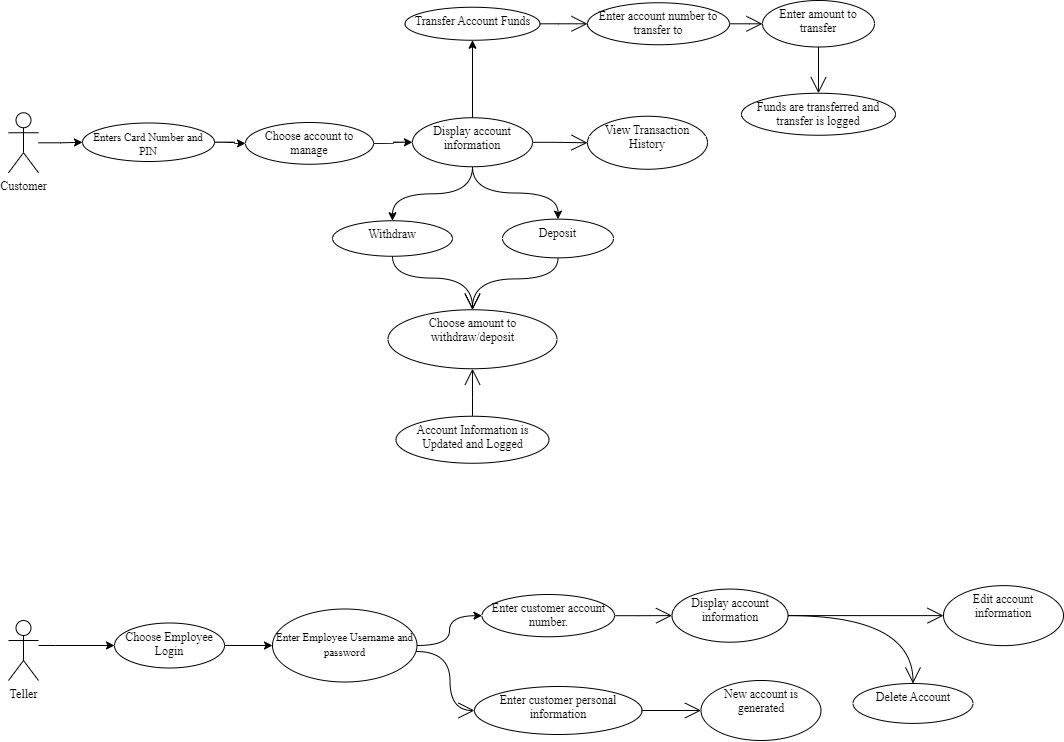

The diagram above was exported from draw.io. Its source (the exported page's mxGraphModel, read from the mxfile embedded in the PNG):
<mxGraphModel dx="1040" dy="637" grid="1" gridSize="10" guides="1" tooltips="1" connect="1" arrows="1" fold="1" page="1" pageScale="1" pageWidth="1100" pageHeight="1700" math="0" shadow="0">
  <root>
    <mxCell id="0" />
    <mxCell id="1" parent="0" />
    <mxCell id="7n3IQqYIq8D8Dg_VY99I-1" value="" style="edgeStyle=orthogonalEdgeStyle;rounded=1;orthogonalLoop=1;jettySize=auto;html=1;curved=1;" parent="1" source="7n3IQqYIq8D8Dg_VY99I-2" target="7n3IQqYIq8D8Dg_VY99I-4" edge="1">
      <mxGeometry relative="1" as="geometry" />
    </mxCell>
    <mxCell id="7n3IQqYIq8D8Dg_VY99I-2" value="&lt;font face=&quot;Times New Roman&quot;&gt;Customer&lt;/font&gt;" style="shape=umlActor;verticalLabelPosition=bottom;verticalAlign=top;html=1;outlineConnect=0;rounded=1;" parent="1" vertex="1">
      <mxGeometry x="29" y="196.25" width="30" height="60" as="geometry" />
    </mxCell>
    <mxCell id="7n3IQqYIq8D8Dg_VY99I-3" value="" style="edgeStyle=orthogonalEdgeStyle;rounded=1;orthogonalLoop=1;jettySize=auto;html=1;fontSize=10;curved=1;" parent="1" source="7n3IQqYIq8D8Dg_VY99I-4" target="7n3IQqYIq8D8Dg_VY99I-6" edge="1">
      <mxGeometry relative="1" as="geometry" />
    </mxCell>
    <mxCell id="7n3IQqYIq8D8Dg_VY99I-4" value="&lt;font style=&quot;font-size: 10px;&quot; face=&quot;Verdana&quot;&gt;&lt;font style=&quot;font-size: 11px;&quot; face=&quot;Times New Roman&quot;&gt;Enters Card Number and PIN&lt;/font&gt;&lt;br&gt;&lt;/font&gt;" style="ellipse;whiteSpace=wrap;html=1;verticalAlign=top;rounded=1;" parent="1" vertex="1">
      <mxGeometry x="103" y="206.5" width="132" height="38.5" as="geometry" />
    </mxCell>
    <mxCell id="7n3IQqYIq8D8Dg_VY99I-5" value="" style="edgeStyle=orthogonalEdgeStyle;rounded=1;orthogonalLoop=1;jettySize=auto;html=1;fontSize=10;curved=1;" parent="1" source="7n3IQqYIq8D8Dg_VY99I-6" target="7n3IQqYIq8D8Dg_VY99I-11" edge="1">
      <mxGeometry relative="1" as="geometry" />
    </mxCell>
    <mxCell id="7n3IQqYIq8D8Dg_VY99I-6" value="&lt;font face=&quot;Times New Roman&quot;&gt;Choose account to manage&lt;/font&gt;" style="ellipse;whiteSpace=wrap;html=1;verticalAlign=top;rounded=1;" parent="1" vertex="1">
      <mxGeometry x="266" y="206" width="128" height="41.75" as="geometry" />
    </mxCell>
    <mxCell id="7n3IQqYIq8D8Dg_VY99I-7" value="" style="edgeStyle=orthogonalEdgeStyle;rounded=1;orthogonalLoop=1;jettySize=auto;html=1;fontSize=10;curved=1;" parent="1" source="7n3IQqYIq8D8Dg_VY99I-11" target="7n3IQqYIq8D8Dg_VY99I-13" edge="1">
      <mxGeometry relative="1" as="geometry" />
    </mxCell>
    <mxCell id="7n3IQqYIq8D8Dg_VY99I-8" value="" style="edgeStyle=orthogonalEdgeStyle;rounded=1;orthogonalLoop=1;jettySize=auto;html=1;fontSize=10;curved=1;" parent="1" source="7n3IQqYIq8D8Dg_VY99I-11" target="7n3IQqYIq8D8Dg_VY99I-15" edge="1">
      <mxGeometry relative="1" as="geometry" />
    </mxCell>
    <mxCell id="7n3IQqYIq8D8Dg_VY99I-9" value="" style="edgeStyle=orthogonalEdgeStyle;rounded=1;orthogonalLoop=1;jettySize=auto;html=1;fontSize=10;curved=1;" parent="1" source="7n3IQqYIq8D8Dg_VY99I-11" target="7n3IQqYIq8D8Dg_VY99I-18" edge="1">
      <mxGeometry relative="1" as="geometry" />
    </mxCell>
    <mxCell id="7n3IQqYIq8D8Dg_VY99I-10" value="" style="edgeStyle=orthogonalEdgeStyle;curved=1;rounded=1;orthogonalLoop=1;jettySize=auto;html=1;fontFamily=Times New Roman;fontSize=11;endArrow=open;startSize=14;endSize=14;" parent="1" source="7n3IQqYIq8D8Dg_VY99I-11" target="7n3IQqYIq8D8Dg_VY99I-26" edge="1">
      <mxGeometry relative="1" as="geometry" />
    </mxCell>
    <mxCell id="7n3IQqYIq8D8Dg_VY99I-11" value="&lt;font face=&quot;Times New Roman&quot;&gt;Display account information&lt;/font&gt;" style="ellipse;whiteSpace=wrap;html=1;verticalAlign=top;rounded=1;" parent="1" vertex="1">
      <mxGeometry x="433" y="201.25" width="120" height="49" as="geometry" />
    </mxCell>
    <mxCell id="7n3IQqYIq8D8Dg_VY99I-12" style="edgeStyle=orthogonalEdgeStyle;curved=1;rounded=1;orthogonalLoop=1;jettySize=auto;html=1;entryX=0.5;entryY=0;entryDx=0;entryDy=0;fontFamily=Verdana;fontSize=12;endArrow=open;startSize=14;endSize=14;" parent="1" source="7n3IQqYIq8D8Dg_VY99I-13" target="7n3IQqYIq8D8Dg_VY99I-16" edge="1">
      <mxGeometry relative="1" as="geometry" />
    </mxCell>
    <mxCell id="7n3IQqYIq8D8Dg_VY99I-13" value="&lt;div&gt;&lt;font face=&quot;Times New Roman&quot;&gt;Withdraw&lt;/font&gt;&lt;/div&gt;" style="ellipse;whiteSpace=wrap;html=1;verticalAlign=top;rounded=1;" parent="1" vertex="1">
      <mxGeometry x="353" y="304.25" width="120" height="35.5" as="geometry" />
    </mxCell>
    <mxCell id="7n3IQqYIq8D8Dg_VY99I-14" value="" style="edgeStyle=orthogonalEdgeStyle;curved=1;rounded=1;orthogonalLoop=1;jettySize=auto;html=1;fontFamily=Times New Roman;fontSize=11;endArrow=open;startSize=14;endSize=14;" parent="1" source="7n3IQqYIq8D8Dg_VY99I-15" target="7n3IQqYIq8D8Dg_VY99I-22" edge="1">
      <mxGeometry relative="1" as="geometry" />
    </mxCell>
    <mxCell id="7n3IQqYIq8D8Dg_VY99I-15" value="&lt;font face=&quot;Times New Roman&quot;&gt;Transfer Account Funds&lt;br&gt;&lt;/font&gt;" style="ellipse;whiteSpace=wrap;html=1;verticalAlign=top;rounded=1;" parent="1" vertex="1">
      <mxGeometry x="425.5" y="90.75" width="135" height="33" as="geometry" />
    </mxCell>
    <mxCell id="7n3IQqYIq8D8Dg_VY99I-16" value="&lt;font face=&quot;Times New Roman&quot;&gt;Choose amount to withdraw/deposit&lt;br&gt;&lt;/font&gt;" style="ellipse;whiteSpace=wrap;html=1;verticalAlign=top;rounded=1;" parent="1" vertex="1">
      <mxGeometry x="408.5" y="393.25" width="169" height="59" as="geometry" />
    </mxCell>
    <mxCell id="7n3IQqYIq8D8Dg_VY99I-17" style="edgeStyle=orthogonalEdgeStyle;curved=1;rounded=1;orthogonalLoop=1;jettySize=auto;html=1;entryX=0.5;entryY=0;entryDx=0;entryDy=0;fontFamily=Verdana;fontSize=12;endArrow=open;startSize=14;endSize=14;" parent="1" source="7n3IQqYIq8D8Dg_VY99I-18" target="7n3IQqYIq8D8Dg_VY99I-16" edge="1">
      <mxGeometry relative="1" as="geometry" />
    </mxCell>
    <mxCell id="7n3IQqYIq8D8Dg_VY99I-18" value="&lt;font face=&quot;Times New Roman&quot;&gt;Deposit&lt;/font&gt;" style="ellipse;whiteSpace=wrap;html=1;verticalAlign=top;rounded=1;" parent="1" vertex="1">
      <mxGeometry x="523" y="302.63" width="111" height="38.75" as="geometry" />
    </mxCell>
    <mxCell id="7n3IQqYIq8D8Dg_VY99I-19" value="" style="edgeStyle=orthogonalEdgeStyle;curved=1;rounded=1;orthogonalLoop=1;jettySize=auto;html=1;fontFamily=Times New Roman;fontSize=11;endArrow=open;startSize=14;endSize=14;" parent="1" source="7n3IQqYIq8D8Dg_VY99I-20" target="7n3IQqYIq8D8Dg_VY99I-16" edge="1">
      <mxGeometry relative="1" as="geometry" />
    </mxCell>
    <mxCell id="7n3IQqYIq8D8Dg_VY99I-20" value="&lt;font face=&quot;Times New Roman&quot;&gt;Account Information is Updated and Logged&lt;br&gt;&lt;/font&gt;" style="ellipse;whiteSpace=wrap;html=1;verticalAlign=top;rounded=1;" parent="1" vertex="1">
      <mxGeometry x="416.5" y="499.75" width="153" height="47" as="geometry" />
    </mxCell>
    <mxCell id="7n3IQqYIq8D8Dg_VY99I-21" value="" style="edgeStyle=orthogonalEdgeStyle;curved=1;rounded=1;orthogonalLoop=1;jettySize=auto;html=1;fontFamily=Times New Roman;fontSize=11;endArrow=open;startSize=14;endSize=14;" parent="1" source="7n3IQqYIq8D8Dg_VY99I-22" target="7n3IQqYIq8D8Dg_VY99I-24" edge="1">
      <mxGeometry relative="1" as="geometry" />
    </mxCell>
    <mxCell id="7n3IQqYIq8D8Dg_VY99I-22" value="&lt;font face=&quot;Times New Roman&quot;&gt;Enter account number to transfer to&lt;br&gt;&lt;/font&gt;" style="ellipse;whiteSpace=wrap;html=1;verticalAlign=top;rounded=1;" parent="1" vertex="1">
      <mxGeometry x="608" y="86.25" width="142" height="42" as="geometry" />
    </mxCell>
    <mxCell id="7n3IQqYIq8D8Dg_VY99I-23" value="" style="edgeStyle=orthogonalEdgeStyle;curved=1;rounded=1;orthogonalLoop=1;jettySize=auto;html=1;fontFamily=Times New Roman;fontSize=11;endArrow=open;startSize=14;endSize=14;" parent="1" source="7n3IQqYIq8D8Dg_VY99I-24" target="7n3IQqYIq8D8Dg_VY99I-25" edge="1">
      <mxGeometry relative="1" as="geometry" />
    </mxCell>
    <mxCell id="7n3IQqYIq8D8Dg_VY99I-24" value="&lt;font face=&quot;Times New Roman&quot;&gt;Enter amount to transfer&lt;br&gt;&lt;/font&gt;" style="ellipse;whiteSpace=wrap;html=1;verticalAlign=top;rounded=1;" parent="1" vertex="1">
      <mxGeometry x="783" y="84" width="112" height="46.5" as="geometry" />
    </mxCell>
    <mxCell id="7n3IQqYIq8D8Dg_VY99I-25" value="&lt;font face=&quot;Times New Roman&quot;&gt;Funds are transferred and transfer is logged&lt;br&gt;&lt;/font&gt;" style="ellipse;whiteSpace=wrap;html=1;verticalAlign=top;rounded=1;" parent="1" vertex="1">
      <mxGeometry x="762" y="176.75" width="154" height="42" as="geometry" />
    </mxCell>
    <mxCell id="7n3IQqYIq8D8Dg_VY99I-26" value="&lt;font face=&quot;Times New Roman&quot;&gt;View Transaction History&lt;br&gt;&lt;/font&gt;" style="ellipse;whiteSpace=wrap;html=1;verticalAlign=top;rounded=1;" parent="1" vertex="1">
      <mxGeometry x="608" y="199.75" width="120" height="53" as="geometry" />
    </mxCell>
    <mxCell id="7n3IQqYIq8D8Dg_VY99I-27" value="" style="edgeStyle=orthogonalEdgeStyle;rounded=0;orthogonalLoop=1;jettySize=auto;html=1;curved=1;" parent="1" source="7n3IQqYIq8D8Dg_VY99I-28" target="7n3IQqYIq8D8Dg_VY99I-43" edge="1">
      <mxGeometry relative="1" as="geometry">
        <Array as="points">
          <mxPoint x="76" y="729" />
          <mxPoint x="76" y="729" />
        </Array>
      </mxGeometry>
    </mxCell>
    <mxCell id="7n3IQqYIq8D8Dg_VY99I-28" value="&lt;font face=&quot;Times New Roman&quot;&gt;Teller&lt;/font&gt;" style="shape=umlActor;verticalLabelPosition=bottom;verticalAlign=top;html=1;outlineConnect=0;rounded=1;" parent="1" vertex="1">
      <mxGeometry x="29" y="704.01" width="30" height="60" as="geometry" />
    </mxCell>
    <mxCell id="7n3IQqYIq8D8Dg_VY99I-29" value="" style="edgeStyle=orthogonalEdgeStyle;rounded=1;orthogonalLoop=1;jettySize=auto;html=1;fontSize=10;curved=1;" parent="1" source="7n3IQqYIq8D8Dg_VY99I-31" target="7n3IQqYIq8D8Dg_VY99I-33" edge="1">
      <mxGeometry relative="1" as="geometry" />
    </mxCell>
    <mxCell id="7n3IQqYIq8D8Dg_VY99I-30" value="" style="edgeStyle=orthogonalEdgeStyle;curved=1;rounded=1;orthogonalLoop=1;jettySize=auto;html=1;fontFamily=Times New Roman;fontSize=11;endArrow=open;startSize=14;endSize=14;entryX=0;entryY=0.5;entryDx=0;entryDy=0;" parent="1" source="7n3IQqYIq8D8Dg_VY99I-31" target="7n3IQqYIq8D8Dg_VY99I-40" edge="1">
      <mxGeometry relative="1" as="geometry">
        <Array as="points">
          <mxPoint x="470.5" y="735" />
          <mxPoint x="470.5" y="794" />
        </Array>
      </mxGeometry>
    </mxCell>
    <mxCell id="7n3IQqYIq8D8Dg_VY99I-31" value="&lt;div&gt;&lt;br&gt;&lt;/div&gt;&lt;div align=&quot;center&quot;&gt;&lt;font style=&quot;font-size: 11px;&quot; face=&quot;Times New Roman&quot;&gt;Enter Employee Username and password&lt;/font&gt;&lt;/div&gt;" style="ellipse;whiteSpace=wrap;html=1;verticalAlign=top;rounded=1;align=center;" parent="1" vertex="1">
      <mxGeometry x="293" y="692.5" width="144.5" height="73" as="geometry" />
    </mxCell>
    <mxCell id="7n3IQqYIq8D8Dg_VY99I-32" value="" style="edgeStyle=orthogonalEdgeStyle;curved=1;rounded=1;orthogonalLoop=1;jettySize=auto;html=1;fontFamily=Times New Roman;fontSize=11;endArrow=open;startSize=14;endSize=14;" parent="1" source="7n3IQqYIq8D8Dg_VY99I-33" target="7n3IQqYIq8D8Dg_VY99I-36" edge="1">
      <mxGeometry relative="1" as="geometry" />
    </mxCell>
    <mxCell id="7n3IQqYIq8D8Dg_VY99I-33" value="&lt;font face=&quot;Times New Roman&quot;&gt;Enter customer account number.&lt;br&gt;&lt;/font&gt;" style="ellipse;whiteSpace=wrap;html=1;verticalAlign=top;rounded=1;" parent="1" vertex="1">
      <mxGeometry x="502.5" y="678" width="132.5" height="42.25" as="geometry" />
    </mxCell>
    <mxCell id="7n3IQqYIq8D8Dg_VY99I-34" value="" style="edgeStyle=orthogonalEdgeStyle;curved=1;rounded=1;orthogonalLoop=1;jettySize=auto;html=1;fontFamily=Times New Roman;fontSize=11;endArrow=open;startSize=14;endSize=14;" parent="1" source="7n3IQqYIq8D8Dg_VY99I-36" target="7n3IQqYIq8D8Dg_VY99I-37" edge="1">
      <mxGeometry relative="1" as="geometry" />
    </mxCell>
    <mxCell id="7n3IQqYIq8D8Dg_VY99I-35" value="" style="edgeStyle=orthogonalEdgeStyle;curved=1;rounded=1;orthogonalLoop=1;jettySize=auto;html=1;fontFamily=Times New Roman;fontSize=11;endArrow=open;startSize=14;endSize=14;entryX=0;entryY=0.5;entryDx=0;entryDy=0;" parent="1" source="7n3IQqYIq8D8Dg_VY99I-36" target="7n3IQqYIq8D8Dg_VY99I-38" edge="1">
      <mxGeometry relative="1" as="geometry" />
    </mxCell>
    <mxCell id="7n3IQqYIq8D8Dg_VY99I-36" value="&lt;font face=&quot;Times New Roman&quot;&gt;Display account information &lt;br&gt;&lt;/font&gt;" style="ellipse;whiteSpace=wrap;html=1;verticalAlign=top;rounded=1;" parent="1" vertex="1">
      <mxGeometry x="692.5" y="672.56" width="116" height="53.13" as="geometry" />
    </mxCell>
    <mxCell id="7n3IQqYIq8D8Dg_VY99I-37" value="&lt;font face=&quot;Times New Roman&quot;&gt;Delete Account&lt;br&gt;&lt;/font&gt;" style="ellipse;whiteSpace=wrap;html=1;verticalAlign=top;rounded=1;" parent="1" vertex="1">
      <mxGeometry x="873.5" y="766.9999999999998" width="120" height="39.88" as="geometry" />
    </mxCell>
    <mxCell id="7n3IQqYIq8D8Dg_VY99I-38" value="&lt;font face=&quot;Times New Roman&quot;&gt;Edit account information&lt;br&gt;&lt;/font&gt;" style="ellipse;whiteSpace=wrap;html=1;verticalAlign=top;rounded=1;" parent="1" vertex="1">
      <mxGeometry x="964" y="669.1249999999999" width="120" height="60" as="geometry" />
    </mxCell>
    <mxCell id="7n3IQqYIq8D8Dg_VY99I-39" value="" style="edgeStyle=orthogonalEdgeStyle;curved=1;rounded=1;orthogonalLoop=1;jettySize=auto;html=1;fontFamily=Times New Roman;fontSize=11;endArrow=open;startSize=14;endSize=14;" parent="1" source="7n3IQqYIq8D8Dg_VY99I-40" target="7n3IQqYIq8D8Dg_VY99I-41" edge="1">
      <mxGeometry relative="1" as="geometry" />
    </mxCell>
    <mxCell id="7n3IQqYIq8D8Dg_VY99I-40" value="&lt;font face=&quot;Times New Roman&quot;&gt;Enter customer personal information&lt;br&gt;&lt;/font&gt;" style="ellipse;whiteSpace=wrap;html=1;verticalAlign=top;rounded=1;" parent="1" vertex="1">
      <mxGeometry x="495" y="770.01" width="167.5" height="47.99" as="geometry" />
    </mxCell>
    <mxCell id="7n3IQqYIq8D8Dg_VY99I-41" value="&lt;font face=&quot;Times New Roman&quot;&gt;New account is generated&lt;br&gt;&lt;/font&gt;" style="ellipse;whiteSpace=wrap;html=1;verticalAlign=top;rounded=1;" parent="1" vertex="1">
      <mxGeometry x="721.5" y="764.0049999999999" width="120" height="60" as="geometry" />
    </mxCell>
    <mxCell id="7n3IQqYIq8D8Dg_VY99I-42" value="" style="edgeStyle=orthogonalEdgeStyle;rounded=0;orthogonalLoop=1;jettySize=auto;html=1;fontFamily=Times New Roman;curved=1;" parent="1" source="7n3IQqYIq8D8Dg_VY99I-43" target="7n3IQqYIq8D8Dg_VY99I-31" edge="1">
      <mxGeometry relative="1" as="geometry" />
    </mxCell>
    <mxCell id="7n3IQqYIq8D8Dg_VY99I-43" value="&lt;font face=&quot;Verdana&quot;&gt;&lt;font face=&quot;Times New Roman&quot;&gt;Choose Employee Login&lt;/font&gt;&lt;br&gt;&lt;/font&gt;" style="ellipse;whiteSpace=wrap;html=1;verticalAlign=top;rounded=1;" parent="1" vertex="1">
      <mxGeometry x="135" y="706.51" width="110" height="44.99" as="geometry" />
    </mxCell>
  </root>
</mxGraphModel>